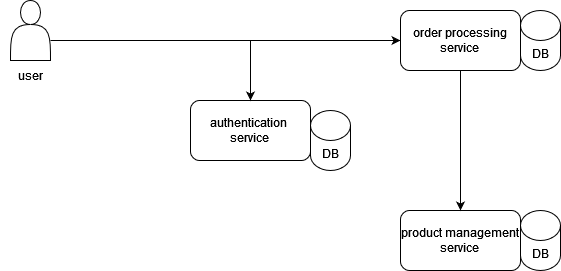

The diagram above was exported from draw.io. Its source (the exported page's mxGraphModel, read from the mxfile embedded in the PNG):
<mxGraphModel dx="1050" dy="558" grid="1" gridSize="10" guides="1" tooltips="1" connect="1" arrows="1" fold="1" page="1" pageScale="1" pageWidth="850" pageHeight="1100" math="0" shadow="0">
  <root>
    <mxCell id="0" />
    <mxCell id="1" parent="0" />
    <mxCell id="P6x3J73JVGKT921ELilT-14" style="edgeStyle=orthogonalEdgeStyle;rounded=0;orthogonalLoop=1;jettySize=auto;html=1;entryX=0;entryY=0.5;entryDx=0;entryDy=0;" edge="1" parent="1" source="P6x3J73JVGKT921ELilT-1" target="P6x3J73JVGKT921ELilT-3">
      <mxGeometry relative="1" as="geometry">
        <Array as="points">
          <mxPoint x="70" y="140" />
        </Array>
      </mxGeometry>
    </mxCell>
    <mxCell id="P6x3J73JVGKT921ELilT-1" value="" style="shape=actor;whiteSpace=wrap;html=1;" vertex="1" parent="1">
      <mxGeometry x="40" y="100" width="40" height="60" as="geometry" />
    </mxCell>
    <mxCell id="P6x3J73JVGKT921ELilT-7" value="" style="group" vertex="1" connectable="0" parent="1">
      <mxGeometry x="430" y="110" width="160" height="60" as="geometry" />
    </mxCell>
    <mxCell id="P6x3J73JVGKT921ELilT-3" value="&lt;div&gt;order processing &lt;br&gt;&lt;/div&gt;&lt;div&gt;service&lt;br&gt;&lt;/div&gt;" style="rounded=1;whiteSpace=wrap;html=1;" vertex="1" parent="P6x3J73JVGKT921ELilT-7">
      <mxGeometry width="120" height="60" as="geometry" />
    </mxCell>
    <mxCell id="P6x3J73JVGKT921ELilT-6" value="DB" style="shape=cylinder3;whiteSpace=wrap;html=1;boundedLbl=1;backgroundOutline=1;size=15;" vertex="1" parent="P6x3J73JVGKT921ELilT-7">
      <mxGeometry x="120" width="40" height="60" as="geometry" />
    </mxCell>
    <mxCell id="P6x3J73JVGKT921ELilT-8" value="" style="group" vertex="1" connectable="0" parent="1">
      <mxGeometry x="220" y="200" width="160" height="70" as="geometry" />
    </mxCell>
    <mxCell id="P6x3J73JVGKT921ELilT-2" value="&lt;div&gt;authentication&amp;nbsp;&lt;/div&gt;&lt;div&gt;service&lt;br&gt;&lt;/div&gt;" style="rounded=1;whiteSpace=wrap;html=1;" vertex="1" parent="P6x3J73JVGKT921ELilT-8">
      <mxGeometry width="120" height="60" as="geometry" />
    </mxCell>
    <mxCell id="P6x3J73JVGKT921ELilT-5" value="DB" style="shape=cylinder3;whiteSpace=wrap;html=1;boundedLbl=1;backgroundOutline=1;size=15;" vertex="1" parent="P6x3J73JVGKT921ELilT-8">
      <mxGeometry x="120" y="10" width="40" height="60" as="geometry" />
    </mxCell>
    <mxCell id="P6x3J73JVGKT921ELilT-13" value="" style="group" vertex="1" connectable="0" parent="1">
      <mxGeometry x="430" y="310" width="160" height="60" as="geometry" />
    </mxCell>
    <mxCell id="P6x3J73JVGKT921ELilT-4" value="product management &lt;br&gt;&lt;div&gt;service&lt;br&gt;&lt;/div&gt;" style="rounded=1;whiteSpace=wrap;html=1;" vertex="1" parent="P6x3J73JVGKT921ELilT-13">
      <mxGeometry width="120" height="60" as="geometry" />
    </mxCell>
    <mxCell id="P6x3J73JVGKT921ELilT-12" value="DB" style="shape=cylinder3;whiteSpace=wrap;html=1;boundedLbl=1;backgroundOutline=1;size=15;" vertex="1" parent="P6x3J73JVGKT921ELilT-13">
      <mxGeometry x="120" width="40" height="60" as="geometry" />
    </mxCell>
    <mxCell id="P6x3J73JVGKT921ELilT-15" style="edgeStyle=orthogonalEdgeStyle;rounded=0;orthogonalLoop=1;jettySize=auto;html=1;" edge="1" parent="1" source="P6x3J73JVGKT921ELilT-3" target="P6x3J73JVGKT921ELilT-4">
      <mxGeometry relative="1" as="geometry" />
    </mxCell>
    <mxCell id="P6x3J73JVGKT921ELilT-16" style="edgeStyle=orthogonalEdgeStyle;rounded=0;orthogonalLoop=1;jettySize=auto;html=1;" edge="1" parent="1" source="P6x3J73JVGKT921ELilT-3" target="P6x3J73JVGKT921ELilT-2">
      <mxGeometry relative="1" as="geometry" />
    </mxCell>
    <mxCell id="P6x3J73JVGKT921ELilT-17" value="user" style="text;html=1;align=center;verticalAlign=middle;whiteSpace=wrap;rounded=0;" vertex="1" parent="1">
      <mxGeometry x="30" y="160" width="60" height="30" as="geometry" />
    </mxCell>
  </root>
</mxGraphModel>